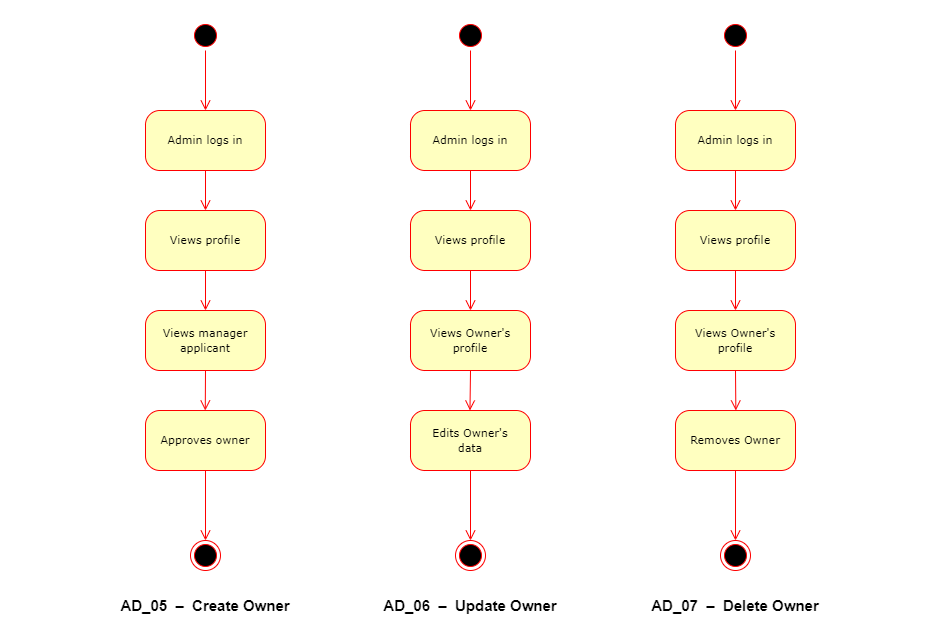

The diagram above was exported from draw.io. Its source (the exported page's mxGraphModel, read from the mxfile embedded in the PNG):
<mxGraphModel dx="1012" dy="973" grid="1" gridSize="10" guides="1" tooltips="1" connect="1" arrows="1" fold="1" page="1" pageScale="1" pageWidth="1169" pageHeight="827" math="0" shadow="0">
  <root>
    <mxCell id="0" />
    <mxCell id="1" parent="0" />
    <mxCell id="6lV4fsLvd4XKXwKwWvJj-1" value="" style="ellipse;html=1;shape=startState;fillColor=#000000;strokeColor=#ff0000;rounded=1;shadow=0;comic=0;labelBackgroundColor=none;fontFamily=Verdana;fontSize=12;fontColor=#000000;align=center;direction=south;" vertex="1" parent="1">
      <mxGeometry x="205" y="80" width="30" height="30" as="geometry" />
    </mxCell>
    <mxCell id="6lV4fsLvd4XKXwKwWvJj-2" value="&lt;span style=&quot;font-size: 11px;&quot;&gt;Views manager applicant&lt;/span&gt;" style="rounded=1;whiteSpace=wrap;html=1;arcSize=24;fillColor=#ffffc0;strokeColor=#ff0000;shadow=0;comic=0;labelBackgroundColor=none;fontFamily=Verdana;fontSize=12;fontColor=#000000;align=center;" vertex="1" parent="1">
      <mxGeometry x="160" y="370" width="120" height="60" as="geometry" />
    </mxCell>
    <mxCell id="6lV4fsLvd4XKXwKwWvJj-3" value="&lt;font style=&quot;font-size: 11px&quot;&gt;Admin logs in&lt;/font&gt;" style="rounded=1;whiteSpace=wrap;html=1;arcSize=24;fillColor=#ffffc0;strokeColor=#ff0000;shadow=0;comic=0;labelBackgroundColor=none;fontFamily=Verdana;fontSize=12;fontColor=#000000;align=center;" vertex="1" parent="1">
      <mxGeometry x="160" y="170" width="120" height="60" as="geometry" />
    </mxCell>
    <mxCell id="6lV4fsLvd4XKXwKwWvJj-4" style="edgeStyle=orthogonalEdgeStyle;html=1;exitX=0.5;exitY=1;labelBackgroundColor=none;endArrow=open;endSize=8;strokeColor=#ff0000;fontFamily=Verdana;fontSize=12;align=left;exitDx=0;exitDy=0;" edge="1" parent="1" source="6lV4fsLvd4XKXwKwWvJj-11" target="6lV4fsLvd4XKXwKwWvJj-2">
      <mxGeometry relative="1" as="geometry">
        <mxPoint x="8" y="387" as="targetPoint" />
        <mxPoint x="8" y="347" as="sourcePoint" />
      </mxGeometry>
    </mxCell>
    <mxCell id="6lV4fsLvd4XKXwKwWvJj-5" style="edgeStyle=elbowEdgeStyle;html=1;exitX=0.5;exitY=1;labelBackgroundColor=none;endArrow=open;endSize=8;strokeColor=#ff0000;fontFamily=Verdana;fontSize=12;align=left;exitDx=0;exitDy=0;entryX=0.5;entryY=0;entryDx=0;entryDy=0;" edge="1" parent="1" source="6lV4fsLvd4XKXwKwWvJj-2" target="6lV4fsLvd4XKXwKwWvJj-10">
      <mxGeometry relative="1" as="geometry">
        <mxPoint x="8" y="487" as="targetPoint" />
        <mxPoint x="8" y="447" as="sourcePoint" />
      </mxGeometry>
    </mxCell>
    <mxCell id="6lV4fsLvd4XKXwKwWvJj-6" style="edgeStyle=orthogonalEdgeStyle;html=1;labelBackgroundColor=none;endArrow=open;endSize=8;strokeColor=#ff0000;fontFamily=Verdana;fontSize=12;align=left;entryX=0.5;entryY=0;entryDx=0;entryDy=0;" edge="1" parent="1" source="6lV4fsLvd4XKXwKwWvJj-1" target="6lV4fsLvd4XKXwKwWvJj-3">
      <mxGeometry relative="1" as="geometry">
        <mxPoint x="220" y="160" as="targetPoint" />
      </mxGeometry>
    </mxCell>
    <mxCell id="6lV4fsLvd4XKXwKwWvJj-7" style="edgeStyle=orthogonalEdgeStyle;html=1;labelBackgroundColor=none;endArrow=open;endSize=8;strokeColor=#ff0000;fontFamily=Verdana;fontSize=12;align=left;exitX=0.5;exitY=1;exitDx=0;exitDy=0;entryX=0.5;entryY=0;entryDx=0;entryDy=0;" edge="1" parent="1" source="6lV4fsLvd4XKXwKwWvJj-3" target="6lV4fsLvd4XKXwKwWvJj-11">
      <mxGeometry relative="1" as="geometry">
        <Array as="points" />
        <mxPoint x="8" y="281" as="targetPoint" />
        <mxPoint x="8" y="241" as="sourcePoint" />
      </mxGeometry>
    </mxCell>
    <mxCell id="6lV4fsLvd4XKXwKwWvJj-8" style="edgeStyle=orthogonalEdgeStyle;html=1;labelBackgroundColor=none;endArrow=open;endSize=8;strokeColor=#ff0000;fontFamily=Verdana;fontSize=12;align=left;entryX=0.5;entryY=0;entryDx=0;entryDy=0;exitX=0.5;exitY=1;exitDx=0;exitDy=0;" edge="1" parent="1" source="6lV4fsLvd4XKXwKwWvJj-10" target="6lV4fsLvd4XKXwKwWvJj-9">
      <mxGeometry relative="1" as="geometry">
        <mxPoint x="218" y="590" as="sourcePoint" />
        <mxPoint x="220" y="738" as="targetPoint" />
        <Array as="points" />
      </mxGeometry>
    </mxCell>
    <mxCell id="6lV4fsLvd4XKXwKwWvJj-9" value="" style="ellipse;html=1;shape=endState;fillColor=#000000;strokeColor=#ff0000;rounded=1;shadow=0;comic=0;labelBackgroundColor=none;fontFamily=Verdana;fontSize=12;fontColor=#000000;align=center;" vertex="1" parent="1">
      <mxGeometry x="205" y="600" width="30" height="30" as="geometry" />
    </mxCell>
    <mxCell id="6lV4fsLvd4XKXwKwWvJj-10" value="&lt;font style=&quot;font-size: 8px&quot;&gt;&lt;span style=&quot;font-size: 11px&quot;&gt;Approves owner&lt;/span&gt;&lt;/font&gt;" style="rounded=1;whiteSpace=wrap;html=1;arcSize=24;fillColor=#ffffc0;strokeColor=#ff0000;shadow=0;comic=0;labelBackgroundColor=none;fontFamily=Verdana;fontSize=12;fontColor=#000000;align=center;" vertex="1" parent="1">
      <mxGeometry x="160" y="470" width="120" height="60" as="geometry" />
    </mxCell>
    <mxCell id="6lV4fsLvd4XKXwKwWvJj-11" value="&lt;font style=&quot;font-size: 11px&quot;&gt;Views profile&lt;/font&gt;" style="rounded=1;whiteSpace=wrap;html=1;arcSize=24;fillColor=#ffffc0;strokeColor=#ff0000;shadow=0;comic=0;labelBackgroundColor=none;fontFamily=Verdana;fontSize=12;fontColor=#000000;align=center;" vertex="1" parent="1">
      <mxGeometry x="160" y="270" width="120" height="60" as="geometry" />
    </mxCell>
    <mxCell id="6lV4fsLvd4XKXwKwWvJj-12" value="" style="ellipse;html=1;shape=startState;fillColor=#000000;strokeColor=#ff0000;rounded=1;shadow=0;comic=0;labelBackgroundColor=none;fontFamily=Verdana;fontSize=12;fontColor=#000000;align=center;direction=south;" vertex="1" parent="1">
      <mxGeometry x="470" y="80" width="30" height="30" as="geometry" />
    </mxCell>
    <mxCell id="6lV4fsLvd4XKXwKwWvJj-13" value="&lt;span style=&quot;font-size: 11px;&quot;&gt;Views Owner's profile&lt;/span&gt;" style="rounded=1;whiteSpace=wrap;html=1;arcSize=24;fillColor=#ffffc0;strokeColor=#ff0000;shadow=0;comic=0;labelBackgroundColor=none;fontFamily=Verdana;fontSize=12;fontColor=#000000;align=center;" vertex="1" parent="1">
      <mxGeometry x="425" y="370" width="120" height="60" as="geometry" />
    </mxCell>
    <mxCell id="6lV4fsLvd4XKXwKwWvJj-14" value="&lt;span style=&quot;font-size: 11px;&quot;&gt;Admin logs in&lt;/span&gt;" style="rounded=1;whiteSpace=wrap;html=1;arcSize=24;fillColor=#ffffc0;strokeColor=#ff0000;shadow=0;comic=0;labelBackgroundColor=none;fontFamily=Verdana;fontSize=12;fontColor=#000000;align=center;" vertex="1" parent="1">
      <mxGeometry x="425" y="170" width="120" height="60" as="geometry" />
    </mxCell>
    <mxCell id="6lV4fsLvd4XKXwKwWvJj-15" style="edgeStyle=orthogonalEdgeStyle;html=1;exitX=0.5;exitY=1;labelBackgroundColor=none;endArrow=open;endSize=8;strokeColor=#ff0000;fontFamily=Verdana;fontSize=12;align=left;exitDx=0;exitDy=0;" edge="1" parent="1" source="6lV4fsLvd4XKXwKwWvJj-22" target="6lV4fsLvd4XKXwKwWvJj-13">
      <mxGeometry relative="1" as="geometry">
        <mxPoint x="273" y="387" as="targetPoint" />
        <mxPoint x="273" y="347" as="sourcePoint" />
      </mxGeometry>
    </mxCell>
    <mxCell id="6lV4fsLvd4XKXwKwWvJj-16" style="edgeStyle=elbowEdgeStyle;html=1;exitX=0.5;exitY=1;labelBackgroundColor=none;endArrow=open;endSize=8;strokeColor=#ff0000;fontFamily=Verdana;fontSize=12;align=left;exitDx=0;exitDy=0;entryX=0.5;entryY=0;entryDx=0;entryDy=0;" edge="1" parent="1" source="6lV4fsLvd4XKXwKwWvJj-13" target="6lV4fsLvd4XKXwKwWvJj-21">
      <mxGeometry relative="1" as="geometry">
        <mxPoint x="273" y="487" as="targetPoint" />
        <mxPoint x="273" y="447" as="sourcePoint" />
      </mxGeometry>
    </mxCell>
    <mxCell id="6lV4fsLvd4XKXwKwWvJj-17" style="edgeStyle=orthogonalEdgeStyle;html=1;labelBackgroundColor=none;endArrow=open;endSize=8;strokeColor=#ff0000;fontFamily=Verdana;fontSize=12;align=left;entryX=0.5;entryY=0;entryDx=0;entryDy=0;" edge="1" parent="1" source="6lV4fsLvd4XKXwKwWvJj-12" target="6lV4fsLvd4XKXwKwWvJj-14">
      <mxGeometry relative="1" as="geometry">
        <mxPoint x="485" y="160" as="targetPoint" />
      </mxGeometry>
    </mxCell>
    <mxCell id="6lV4fsLvd4XKXwKwWvJj-18" style="edgeStyle=orthogonalEdgeStyle;html=1;labelBackgroundColor=none;endArrow=open;endSize=8;strokeColor=#ff0000;fontFamily=Verdana;fontSize=12;align=left;exitX=0.5;exitY=1;exitDx=0;exitDy=0;entryX=0.5;entryY=0;entryDx=0;entryDy=0;" edge="1" parent="1" source="6lV4fsLvd4XKXwKwWvJj-14" target="6lV4fsLvd4XKXwKwWvJj-22">
      <mxGeometry relative="1" as="geometry">
        <Array as="points" />
        <mxPoint x="273" y="281" as="targetPoint" />
        <mxPoint x="273" y="241" as="sourcePoint" />
      </mxGeometry>
    </mxCell>
    <mxCell id="6lV4fsLvd4XKXwKwWvJj-19" style="edgeStyle=orthogonalEdgeStyle;html=1;labelBackgroundColor=none;endArrow=open;endSize=8;strokeColor=#ff0000;fontFamily=Verdana;fontSize=12;align=left;entryX=0.5;entryY=0;entryDx=0;entryDy=0;exitX=0.5;exitY=1;exitDx=0;exitDy=0;" edge="1" parent="1" source="6lV4fsLvd4XKXwKwWvJj-21" target="6lV4fsLvd4XKXwKwWvJj-20">
      <mxGeometry relative="1" as="geometry">
        <mxPoint x="483" y="590" as="sourcePoint" />
        <mxPoint x="485" y="738" as="targetPoint" />
        <Array as="points" />
      </mxGeometry>
    </mxCell>
    <mxCell id="6lV4fsLvd4XKXwKwWvJj-20" value="" style="ellipse;html=1;shape=endState;fillColor=#000000;strokeColor=#ff0000;rounded=1;shadow=0;comic=0;labelBackgroundColor=none;fontFamily=Verdana;fontSize=12;fontColor=#000000;align=center;" vertex="1" parent="1">
      <mxGeometry x="470" y="600" width="30" height="30" as="geometry" />
    </mxCell>
    <mxCell id="6lV4fsLvd4XKXwKwWvJj-21" value="&lt;span style=&quot;font-size: 11px;&quot;&gt;Edits&amp;nbsp;&lt;/span&gt;&lt;span style=&quot;font-size: 11px;&quot;&gt;Owner's&lt;/span&gt;&lt;span style=&quot;font-size: 11px;&quot;&gt;&lt;br&gt;data&lt;br&gt;&lt;/span&gt;" style="rounded=1;whiteSpace=wrap;html=1;arcSize=24;fillColor=#ffffc0;strokeColor=#ff0000;shadow=0;comic=0;labelBackgroundColor=none;fontFamily=Verdana;fontSize=12;fontColor=#000000;align=center;" vertex="1" parent="1">
      <mxGeometry x="425" y="470" width="120" height="60" as="geometry" />
    </mxCell>
    <mxCell id="6lV4fsLvd4XKXwKwWvJj-22" value="&lt;span style=&quot;font-size: 11px;&quot;&gt;Views profile&lt;/span&gt;" style="rounded=1;whiteSpace=wrap;html=1;arcSize=24;fillColor=#ffffc0;strokeColor=#ff0000;shadow=0;comic=0;labelBackgroundColor=none;fontFamily=Verdana;fontSize=12;fontColor=#000000;align=center;" vertex="1" parent="1">
      <mxGeometry x="425" y="270" width="120" height="60" as="geometry" />
    </mxCell>
    <mxCell id="6lV4fsLvd4XKXwKwWvJj-23" value="" style="ellipse;html=1;shape=startState;fillColor=#000000;strokeColor=#ff0000;rounded=1;shadow=0;comic=0;labelBackgroundColor=none;fontFamily=Verdana;fontSize=12;fontColor=#000000;align=center;direction=south;" vertex="1" parent="1">
      <mxGeometry x="735" y="80" width="30" height="30" as="geometry" />
    </mxCell>
    <mxCell id="6lV4fsLvd4XKXwKwWvJj-24" value="&lt;span style=&quot;font-size: 11px;&quot;&gt;Views Owner's&lt;br&gt;&lt;/span&gt;&lt;span style=&quot;font-size: 11px;&quot;&gt;profile&lt;/span&gt;" style="rounded=1;whiteSpace=wrap;html=1;arcSize=24;fillColor=#ffffc0;strokeColor=#ff0000;shadow=0;comic=0;labelBackgroundColor=none;fontFamily=Verdana;fontSize=12;fontColor=#000000;align=center;" vertex="1" parent="1">
      <mxGeometry x="690" y="370" width="120" height="60" as="geometry" />
    </mxCell>
    <mxCell id="6lV4fsLvd4XKXwKwWvJj-25" value="&lt;span style=&quot;font-size: 11px;&quot;&gt;Admin logs in&lt;/span&gt;" style="rounded=1;whiteSpace=wrap;html=1;arcSize=24;fillColor=#ffffc0;strokeColor=#ff0000;shadow=0;comic=0;labelBackgroundColor=none;fontFamily=Verdana;fontSize=12;fontColor=#000000;align=center;" vertex="1" parent="1">
      <mxGeometry x="690" y="170" width="120" height="60" as="geometry" />
    </mxCell>
    <mxCell id="6lV4fsLvd4XKXwKwWvJj-26" style="edgeStyle=orthogonalEdgeStyle;html=1;exitX=0.5;exitY=1;labelBackgroundColor=none;endArrow=open;endSize=8;strokeColor=#ff0000;fontFamily=Verdana;fontSize=12;align=left;exitDx=0;exitDy=0;" edge="1" parent="1" source="6lV4fsLvd4XKXwKwWvJj-33" target="6lV4fsLvd4XKXwKwWvJj-24">
      <mxGeometry relative="1" as="geometry">
        <mxPoint x="538" y="387" as="targetPoint" />
        <mxPoint x="538" y="347" as="sourcePoint" />
      </mxGeometry>
    </mxCell>
    <mxCell id="6lV4fsLvd4XKXwKwWvJj-27" style="edgeStyle=elbowEdgeStyle;html=1;exitX=0.5;exitY=1;labelBackgroundColor=none;endArrow=open;endSize=8;strokeColor=#ff0000;fontFamily=Verdana;fontSize=12;align=left;exitDx=0;exitDy=0;entryX=0.5;entryY=0;entryDx=0;entryDy=0;" edge="1" parent="1" source="6lV4fsLvd4XKXwKwWvJj-24" target="6lV4fsLvd4XKXwKwWvJj-32">
      <mxGeometry relative="1" as="geometry">
        <mxPoint x="538" y="487" as="targetPoint" />
        <mxPoint x="538" y="447" as="sourcePoint" />
      </mxGeometry>
    </mxCell>
    <mxCell id="6lV4fsLvd4XKXwKwWvJj-28" style="edgeStyle=orthogonalEdgeStyle;html=1;labelBackgroundColor=none;endArrow=open;endSize=8;strokeColor=#ff0000;fontFamily=Verdana;fontSize=12;align=left;entryX=0.5;entryY=0;entryDx=0;entryDy=0;" edge="1" parent="1" source="6lV4fsLvd4XKXwKwWvJj-23" target="6lV4fsLvd4XKXwKwWvJj-25">
      <mxGeometry relative="1" as="geometry">
        <mxPoint x="750" y="160" as="targetPoint" />
      </mxGeometry>
    </mxCell>
    <mxCell id="6lV4fsLvd4XKXwKwWvJj-29" style="edgeStyle=orthogonalEdgeStyle;html=1;labelBackgroundColor=none;endArrow=open;endSize=8;strokeColor=#ff0000;fontFamily=Verdana;fontSize=12;align=left;exitX=0.5;exitY=1;exitDx=0;exitDy=0;entryX=0.5;entryY=0;entryDx=0;entryDy=0;" edge="1" parent="1" source="6lV4fsLvd4XKXwKwWvJj-25" target="6lV4fsLvd4XKXwKwWvJj-33">
      <mxGeometry relative="1" as="geometry">
        <Array as="points" />
        <mxPoint x="538" y="281" as="targetPoint" />
        <mxPoint x="538" y="241" as="sourcePoint" />
      </mxGeometry>
    </mxCell>
    <mxCell id="6lV4fsLvd4XKXwKwWvJj-30" style="edgeStyle=orthogonalEdgeStyle;html=1;labelBackgroundColor=none;endArrow=open;endSize=8;strokeColor=#ff0000;fontFamily=Verdana;fontSize=12;align=left;entryX=0.5;entryY=0;entryDx=0;entryDy=0;exitX=0.5;exitY=1;exitDx=0;exitDy=0;" edge="1" parent="1" source="6lV4fsLvd4XKXwKwWvJj-32" target="6lV4fsLvd4XKXwKwWvJj-31">
      <mxGeometry relative="1" as="geometry">
        <mxPoint x="748" y="590" as="sourcePoint" />
        <mxPoint x="750" y="738" as="targetPoint" />
        <Array as="points" />
      </mxGeometry>
    </mxCell>
    <mxCell id="6lV4fsLvd4XKXwKwWvJj-31" value="" style="ellipse;html=1;shape=endState;fillColor=#000000;strokeColor=#ff0000;rounded=1;shadow=0;comic=0;labelBackgroundColor=none;fontFamily=Verdana;fontSize=12;fontColor=#000000;align=center;" vertex="1" parent="1">
      <mxGeometry x="735" y="600" width="30" height="30" as="geometry" />
    </mxCell>
    <mxCell id="6lV4fsLvd4XKXwKwWvJj-32" value="&lt;font style=&quot;font-size: 8px&quot;&gt;&lt;span style=&quot;font-size: 11px&quot;&gt;Removes&amp;nbsp;&lt;/span&gt;&lt;/font&gt;&lt;span style=&quot;font-size: 11px;&quot;&gt;Owner&lt;/span&gt;" style="rounded=1;whiteSpace=wrap;html=1;arcSize=24;fillColor=#ffffc0;strokeColor=#ff0000;shadow=0;comic=0;labelBackgroundColor=none;fontFamily=Verdana;fontSize=12;fontColor=#000000;align=center;" vertex="1" parent="1">
      <mxGeometry x="690" y="470" width="120" height="60" as="geometry" />
    </mxCell>
    <mxCell id="6lV4fsLvd4XKXwKwWvJj-33" value="&lt;span style=&quot;font-size: 11px;&quot;&gt;Views profile&lt;/span&gt;" style="rounded=1;whiteSpace=wrap;html=1;arcSize=24;fillColor=#ffffc0;strokeColor=#ff0000;shadow=0;comic=0;labelBackgroundColor=none;fontFamily=Verdana;fontSize=12;fontColor=#000000;align=center;" vertex="1" parent="1">
      <mxGeometry x="690" y="270" width="120" height="60" as="geometry" />
    </mxCell>
    <mxCell id="wfnHcaowYuWwU8nvg3Wc-1" value="AD_05&amp;nbsp;&amp;nbsp;&lt;span style=&quot;font-size: 15px;&quot;&gt;–&amp;nbsp;&lt;/span&gt;&amp;nbsp;Create Owner" style="text;whiteSpace=wrap;html=1;fontSize=15;fontStyle=1;align=center;" vertex="1" parent="1">
      <mxGeometry x="35" y="650" width="370" height="30" as="geometry" />
    </mxCell>
    <mxCell id="wfnHcaowYuWwU8nvg3Wc-2" value="AD_06&amp;nbsp;&amp;nbsp;&lt;span style=&quot;font-size: 15px;&quot;&gt;–&amp;nbsp;&lt;/span&gt;&amp;nbsp;Update Owner" style="text;whiteSpace=wrap;html=1;fontSize=15;fontStyle=1;align=center;" vertex="1" parent="1">
      <mxGeometry x="300" y="650" width="370" height="30" as="geometry" />
    </mxCell>
    <mxCell id="wfnHcaowYuWwU8nvg3Wc-3" value="AD_07&amp;nbsp;&amp;nbsp;&lt;span style=&quot;font-size: 15px;&quot;&gt;–&amp;nbsp;&lt;/span&gt;&amp;nbsp;Delete Owner" style="text;whiteSpace=wrap;html=1;fontSize=15;fontStyle=1;align=center;" vertex="1" parent="1">
      <mxGeometry x="565" y="650" width="370" height="30" as="geometry" />
    </mxCell>
  </root>
</mxGraphModel>